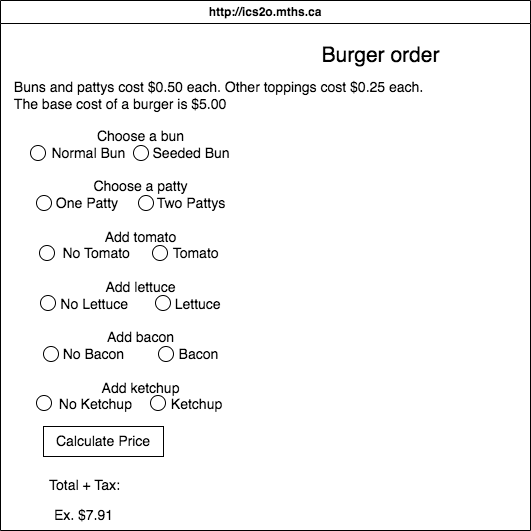

The diagram above was exported from draw.io. Its source (the exported page's mxGraphModel, read from the mxfile embedded in the PNG):
<mxGraphModel dx="577" dy="535" grid="1" gridSize="10" guides="1" tooltips="1" connect="1" arrows="1" fold="1" page="1" pageScale="1" pageWidth="827" pageHeight="1169" math="0" shadow="0">
  <root>
    <mxCell id="0" />
    <mxCell id="1" parent="0" />
    <mxCell id="2" value="http://ics2o.mths.ca" style="swimlane;whiteSpace=wrap;html=1;" vertex="1" parent="1">
      <mxGeometry x="50" y="30" width="530" height="530" as="geometry" />
    </mxCell>
    <mxCell id="3" value="Burger order" style="text;html=1;align=center;verticalAlign=middle;resizable=0;points=[];autosize=1;strokeColor=none;fillColor=none;fontSize=21;" vertex="1" parent="2">
      <mxGeometry x="310" y="35" width="140" height="40" as="geometry" />
    </mxCell>
    <mxCell id="4" value="&lt;div style=&quot;font-size: 14px;&quot;&gt;&lt;div style=&quot;text-align: left;&quot;&gt;Buns and pattys cost $0.50 each. Other toppings cost $0.25 each.&amp;nbsp;&lt;/div&gt;&lt;div style=&quot;text-align: left;&quot;&gt;The base cost of a burger is $5.00&lt;/div&gt;&lt;/div&gt;" style="text;html=1;align=center;verticalAlign=middle;resizable=0;points=[];autosize=1;strokeColor=none;fillColor=none;fontSize=14;" vertex="1" parent="2">
      <mxGeometry y="70" width="440" height="50" as="geometry" />
    </mxCell>
    <mxCell id="11" value="&lt;div&gt;Choose a bun&lt;/div&gt;&lt;div&gt;Normal Bun&amp;nbsp; &amp;nbsp; &amp;nbsp; &amp;nbsp;Seeded Bun&lt;/div&gt;&lt;div&gt;&lt;br&gt;&lt;/div&gt;&lt;div&gt;Choose a patty&lt;/div&gt;&lt;div&gt;One Patty&amp;nbsp; &amp;nbsp; &amp;nbsp; &amp;nbsp; &amp;nbsp; Two Pattys&lt;/div&gt;&lt;div&gt;&lt;br&gt;&lt;/div&gt;&lt;div&gt;Add tomato&lt;/div&gt;&lt;div&gt;No Tomato&amp;nbsp; &amp;nbsp; &amp;nbsp; &amp;nbsp; &amp;nbsp; &amp;nbsp;Tomato&lt;/div&gt;&lt;div&gt;&lt;br&gt;&lt;/div&gt;&lt;div&gt;Add lettuce&lt;/div&gt;&lt;div&gt;No Lettuce&amp;nbsp; &amp;nbsp; &amp;nbsp; &amp;nbsp; &amp;nbsp; &amp;nbsp; Lettuce&lt;/div&gt;&lt;div&gt;&lt;br&gt;&lt;/div&gt;&lt;div&gt;Add bacon&lt;/div&gt;&lt;div&gt;No Bacon&amp;nbsp; &amp;nbsp; &amp;nbsp; &amp;nbsp; &amp;nbsp; &amp;nbsp; &amp;nbsp; Bacon&lt;/div&gt;&lt;div&gt;&lt;br&gt;&lt;/div&gt;&lt;div&gt;Add ketchup&lt;/div&gt;&lt;div&gt;No Ketchup&amp;nbsp; &amp;nbsp; &amp;nbsp; &amp;nbsp; &amp;nbsp; Ketchup&lt;/div&gt;" style="text;html=1;align=center;verticalAlign=middle;resizable=0;points=[];autosize=1;strokeColor=none;fillColor=none;fontSize=14;" vertex="1" parent="2">
      <mxGeometry x="40" y="120" width="200" height="300" as="geometry" />
    </mxCell>
    <mxCell id="12" value="" style="ellipse;whiteSpace=wrap;html=1;aspect=fixed;fontSize=14;" vertex="1" parent="2">
      <mxGeometry x="133" y="145" width="15" height="15" as="geometry" />
    </mxCell>
    <mxCell id="15" value="" style="ellipse;whiteSpace=wrap;html=1;aspect=fixed;fontSize=14;" vertex="1" parent="2">
      <mxGeometry x="30" y="145" width="15" height="15" as="geometry" />
    </mxCell>
    <mxCell id="16" value="" style="ellipse;whiteSpace=wrap;html=1;aspect=fixed;fontSize=14;" vertex="1" parent="2">
      <mxGeometry x="36" y="195" width="15" height="15" as="geometry" />
    </mxCell>
    <mxCell id="17" value="" style="ellipse;whiteSpace=wrap;html=1;aspect=fixed;fontSize=14;" vertex="1" parent="2">
      <mxGeometry x="138" y="195" width="15" height="15" as="geometry" />
    </mxCell>
    <mxCell id="18" value="" style="ellipse;whiteSpace=wrap;html=1;aspect=fixed;fontSize=14;" vertex="1" parent="2">
      <mxGeometry x="39" y="245" width="15" height="15" as="geometry" />
    </mxCell>
    <mxCell id="19" value="" style="ellipse;whiteSpace=wrap;html=1;aspect=fixed;fontSize=14;" vertex="1" parent="2">
      <mxGeometry x="152" y="245" width="15" height="15" as="geometry" />
    </mxCell>
    <mxCell id="20" value="" style="ellipse;whiteSpace=wrap;html=1;aspect=fixed;fontSize=14;" vertex="1" parent="2">
      <mxGeometry x="40" y="295" width="15" height="15" as="geometry" />
    </mxCell>
    <mxCell id="21" value="" style="ellipse;whiteSpace=wrap;html=1;aspect=fixed;fontSize=14;" vertex="1" parent="2">
      <mxGeometry x="155" y="295" width="15" height="15" as="geometry" />
    </mxCell>
    <mxCell id="22" value="" style="ellipse;whiteSpace=wrap;html=1;aspect=fixed;fontSize=14;" vertex="1" parent="2">
      <mxGeometry x="43" y="346" width="15" height="15" as="geometry" />
    </mxCell>
    <mxCell id="23" value="" style="ellipse;whiteSpace=wrap;html=1;aspect=fixed;fontSize=14;" vertex="1" parent="2">
      <mxGeometry x="158" y="346" width="15" height="15" as="geometry" />
    </mxCell>
    <mxCell id="24" value="" style="ellipse;whiteSpace=wrap;html=1;aspect=fixed;fontSize=14;" vertex="1" parent="2">
      <mxGeometry x="36" y="395" width="15" height="15" as="geometry" />
    </mxCell>
    <mxCell id="25" value="" style="ellipse;whiteSpace=wrap;html=1;aspect=fixed;fontSize=14;" vertex="1" parent="2">
      <mxGeometry x="150" y="395" width="15" height="15" as="geometry" />
    </mxCell>
    <mxCell id="26" value="Calculate Price" style="rounded=0;whiteSpace=wrap;html=1;fontSize=14;" vertex="1" parent="2">
      <mxGeometry x="43" y="426" width="120" height="30" as="geometry" />
    </mxCell>
    <mxCell id="27" value="Total + Tax:" style="text;html=1;align=center;verticalAlign=middle;resizable=0;points=[];autosize=1;strokeColor=none;fillColor=none;fontSize=14;" vertex="1" parent="2">
      <mxGeometry x="39" y="470" width="90" height="30" as="geometry" />
    </mxCell>
    <mxCell id="28" value="Ex. $7.91" style="text;html=1;align=center;verticalAlign=middle;resizable=0;points=[];autosize=1;strokeColor=none;fillColor=none;fontSize=14;" vertex="1" parent="2">
      <mxGeometry x="43" y="500" width="80" height="30" as="geometry" />
    </mxCell>
  </root>
</mxGraphModel>